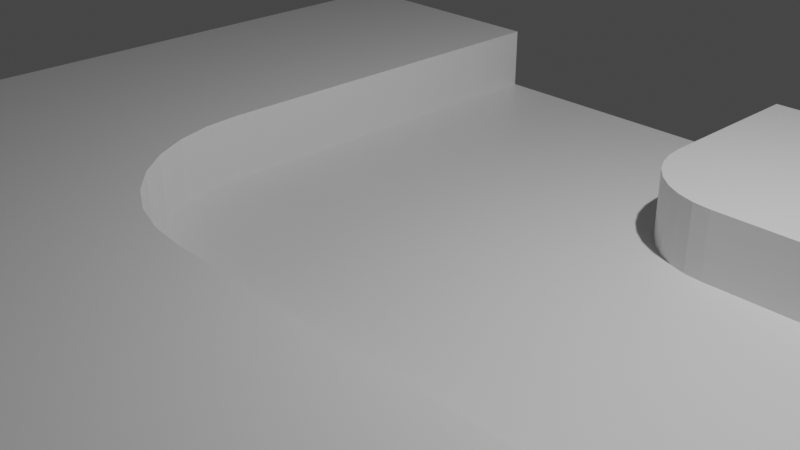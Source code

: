 # Source: SWTrack.blend  (saved by Blender 2.82.7; exported with 4.5.12 LTS)
import bpy
from mathutils import Matrix  # noqa: F401  (used for matrix-valued properties, if any)

bpy.ops.wm.read_factory_settings(use_empty=True)
scene = bpy.context.scene
scene.name = 'Scene'

# ---- collections
col_collection = bpy.data.collections.new('Collection'); scene.collection.children.link(col_collection)

# ---- materials (node trees are filled in below, after node groups)
mat_material = bpy.data.materials.new('Material')
mat_material.alpha_threshold = 0.0
mat_material.use_transparent_shadow = False
mat_material.line_color = (0.0, 0.0, 0.0, 1.0)

# ---- material node trees
mat_material.use_nodes = True; mat_material.node_tree.nodes.clear()
_N = mat_material.node_tree.nodes; _L = mat_material.node_tree.links
n0 = _N.new('ShaderNodeOutputMaterial'); n0.name = 'Material Output'; n0.location = (300, 300)
n1 = _N.new('ShaderNodeBsdfPrincipled'); n1.name = 'Principled BSDF'; n1.location = (10, 300)
n1.distribution = 'GGX'
n1.subsurface_method = 'BURLEY'
n1.inputs[2].default_value = 0.4
n1.inputs[3].default_value = 1.45
n1.inputs[27].default_value = (0.0, 0.0, 0.0, 1.0)
n1.inputs[28].default_value = 1.0
_L.new(n1.outputs[0], n0.inputs[0])
n0.is_active_output = True

# ---- world
world_world = bpy.data.worlds.new('World'); scene.world = world_world
world_world.use_nodes = True; world_world.node_tree.nodes.clear()
_N = world_world.node_tree.nodes; _L = world_world.node_tree.links
n0 = _N.new('ShaderNodeOutputWorld'); n0.name = 'World Output'; n0.location = (300, 300)
n1 = _N.new('ShaderNodeBackground'); n1.name = 'Background'; n1.location = (10, 300)
n1.inputs[0].default_value = (0.05088, 0.05088, 0.05088, 1.0)
_L.new(n1.outputs[0], n0.inputs[0])
n0.is_active_output = True
world_world.color = (0.05088, 0.05088, 0.05088)
world_world.use_sun_shadow = False
world_world.sun_shadow_jitter_overblur = 0.0

# ---- cameras
cam_camera = bpy.data.cameras.new('Camera')
cam_camera.clip_end = 100.0
cam_camera.ortho_scale = 7.314

# ---- lights
light_light = bpy.data.lights.new('Light', 'POINT')
light_light.transmission_factor = 0.0
light_light.energy = 1000.0
light_light.shadow_soft_size = 0.1
light_light.shadow_maximum_resolution = 0.006
light_light.use_absolute_resolution = True

# ---- meshes
me_cube = bpy.data.meshes.new('Cube')
me_cube.from_pydata([(-1.081, -1.095, 1.0), (-1.081, -1.095, -1.0), (-1.081, 0.9054, 1.0), (-1.081, 0.9054, -1.0), (0.9192, -1.095, 1.0), (0.9192, -1.095, -1.0), (0.9192, 0.9054, 1.0), (0.9192, 0.9054, -1.0), (0.3081, -1.095, -1.0), (0.3081, 0.9054, 1.0), (0.3081, 0.9054, -1.0), (0.3081, -1.095, 1.0), (-0.4836, 0.9054, -1.0), (-0.4836, -1.095, 1.0), (-0.4836, -1.095, -1.0), (-0.4836, 0.9054, 1.0), (-1.081, -1.095, -0.5283), (0.9192, 0.9054, -0.5283), (-1.081, 0.9054, -0.5283), (0.9192, -1.095, -0.5283), (0.3081, -1.095, -0.5283), (0.3081, 0.9054, -0.5283), (-0.4836, 0.9054, -0.5283), (-0.4836, -1.095, -0.5283), (0.9192, -0.4902, -1.0), (-1.081, -0.4902, 1.0), (0.9192, -0.4902, 1.0), (-1.081, -0.4902, -1.0), (0.3081, -0.4902, -1.0), (0.3081, -0.4902, 1.0), (-0.4836, -0.4902, -1.0), (-1.081, -0.4902, -0.5283), (0.9192, -0.4902, -0.5283), (0.9192, 0.3065, -1.0), (-1.081, 0.3065, 1.0), (0.3081, 0.3065, -1.0), (-0.4836, 0.3065, 1.0), (-0.4836, 0.3065, -1.0), (-1.081, 0.3065, -0.5283), (0.9192, 0.3065, 1.0), (-1.081, 0.3065, -1.0), (0.9192, 0.3065, -0.5283), (0.3081, -0.4902, -0.5404), (-0.4836, 0.3065, -0.5166), (-0.03955, -0.4902, 1.0), (-0.4836, -0.04622, 1.0), (-0.9276, -0.4902, 1.0), (-0.4836, -0.9342, 1.0), (-0.1262, -0.4817, 1.0), (-0.2095, -0.4564, 1.0), (-0.2862, -0.4154, 1.0), (-0.3535, -0.3602, 1.0), (-0.4087, -0.2929, 1.0), (-0.4498, -0.2161, 1.0), (-0.475, -0.1328, 1.0), (-0.4836, -0.04622, -0.518), (-0.03955, -0.4902, -0.5313), (-0.475, -0.1328, -0.5186), (-0.4498, -0.2161, -0.5196), (-0.4087, -0.2929, -0.5209), (-0.3535, -0.3602, -0.5226), (-0.2862, -0.4154, -0.5246), (-0.2095, -0.4564, -0.5268), (-0.1262, -0.4817, -0.529), (0.3081, 0.514, 1.0), (0.5156, 0.3065, 1.0), (0.3121, 0.4735, 1.0), (0.3239, 0.4346, 1.0), (0.3431, 0.3987, 1.0), (0.3689, 0.3673, 1.0), (0.4003, 0.3414, 1.0), (0.4362, 0.3223, 1.0), (0.4751, 0.3105, 1.0), (0.5156, 0.3065, -0.5294), (0.3081, 0.514, -0.5293), (0.1007, 0.3065, -0.5264), (0.3081, 0.09902, -0.5326), (0.4751, 0.3105, -0.5294), (0.4362, 0.3223, -0.5295), (0.4003, 0.3414, -0.5296), (0.3689, 0.3673, -0.5296), (0.3431, 0.3987, -0.5296), (0.3239, 0.4346, -0.5295), (0.3121, 0.4735, -0.5294)], [(43, 37), (28, 42), (56, 30), (76, 35)], [(65, 73, 41, 39), (21, 9, 6, 17), (32, 26, 4, 19), (37, 40, 3, 12), (38, 34, 2, 18), (23, 13, 0, 16), (19, 4, 11, 20), (33, 35, 10, 7), (34, 36, 15, 2), (18, 2, 15, 22), (35, 37, 12, 10), (8, 20, 23, 14), (3, 18, 22, 12), (12, 22, 21, 10), (5, 19, 20, 8), (14, 23, 16, 1), (40, 38, 18, 3), (24, 32, 19, 5), (10, 21, 17, 7), (8, 14, 30, 28), (1, 16, 31, 27), (33, 41, 32, 24), (25, 46, 45, 36, 34), (5, 8, 28, 24), (16, 0, 25, 31), (14, 1, 27, 30), (11, 4, 26, 29), (17, 6, 39, 41), (7, 17, 41, 33), (27, 31, 38, 40), (28, 30, 37, 35), (44, 29, 42, 56), (24, 28, 35, 33), (31, 25, 34, 38), (30, 27, 40, 37), (20, 11, 13, 23), (0, 13, 47, 46, 25), (64, 66, 67, 68, 69, 70, 71, 72, 65, 39, 6, 9), (36, 43, 22, 15), (22, 43, 75, 74, 21), (36, 45, 55, 43), (26, 32, 42, 29), (42, 32, 41, 73, 76), (42, 76, 75, 43, 55, 57, 58, 59, 60, 61, 62, 63, 56), (44, 48, 49, 50, 51, 52, 53, 54, 45, 46, 47), (44, 56, 63, 48), (48, 63, 62, 49), (49, 62, 61, 50), (50, 61, 60, 51), (51, 60, 59, 52), (52, 59, 58, 53), (53, 58, 57, 54), (54, 57, 55, 45), (29, 44, 47, 13, 11), (73, 77, 78, 79, 80, 81, 82, 83, 74, 75, 76), (73, 65, 72, 77), (77, 72, 71, 78), (78, 71, 70, 79), (79, 70, 69, 80), (80, 69, 68, 81), (81, 68, 67, 82), (82, 67, 66, 83), (83, 66, 64, 74), (64, 9, 21, 74)])
_uv = me_cube.uv_layers.new(name='UVMap')
_uv.uv.foreach_set('vector', [0.8245, 0.6751, 0.0, 0.0, 0.0, 0.0, 0.875, 0.6751, 0.434, 0.9236, 0.625, 0.9236, 0.625, 1.0, 0.434, 1.0, 0.434, 0.1745, 0.625, 0.1745, 0.625, 0.25, 0.434, 0.25, 0.3003, 0.6751, 0.375, 0.6751, 0.375, 0.75, 0.3003, 0.75, 0.434, 0.6751, 0.625, 0.6751, 0.625, 0.75, 0.434, 0.75, 0.434, 0.4253, 0.625, 0.4253, 0.625, 0.5, 0.434, 0.5, 0.434, 0.25, 0.625, 0.25, 0.625, 0.3264, 0.434, 0.3264, 0.125, 0.6751, 0.2014, 0.6751, 0.2014, 0.75, 0.125, 0.75, 0.625, 0.6751, 0.6997, 0.6751, 0.6997, 0.75, 0.625, 0.75, 0.434, 0.75, 0.625, 0.75, 0.625, 0.8247, 0.434, 0.8247, 0.2014, 0.6751, 0.3003, 0.6751, 0.3003, 0.75, 0.2014, 0.75, 0.375, 0.3264, 0.434, 0.3264, 0.434, 0.4253, 0.375, 0.4253, 0.375, 0.75, 0.434, 0.75, 0.434, 0.8247, 0.375, 0.8247, 0.375, 0.8247, 0.434, 0.8247, 0.434, 0.9236, 0.375, 0.9236, 0.375, 0.25, 0.434, 0.25, 0.434, 0.3264, 0.375, 0.3264, 0.375, 0.4253, 0.434, 0.4253, 0.434, 0.5, 0.375, 0.5, 0.375, 0.6751, 0.434, 0.6751, 0.434, 0.75, 0.375, 0.75, 0.375, 0.1745, 0.434, 0.1745, 0.434, 0.25, 0.375, 0.25, 0.375, 0.9236, 0.434, 0.9236, 0.434, 1.0, 0.375, 1.0, 0.2014, 0.5, 0.3003, 0.5, 0.3003, 0.5755, 0.2014, 0.5755, 0.375, 0.5, 0.434, 0.5, 0.434, 0.5755, 0.375, 0.5755, 0.375, 0.07486, 0.434, 0.07486, 0.434, 0.1745, 0.375, 0.1745, 0.625, 0.5755, 0.6442, 0.5755, 0.6997, 0.631, 0.6997, 0.6751, 0.625, 0.6751, 0.125, 0.5, 0.2014, 0.5, 0.2014, 0.5755, 0.125, 0.5755, 0.434, 0.5, 0.625, 0.5, 0.625, 0.5755, 0.434, 0.5755, 0.3003, 0.5, 0.375, 0.5, 0.375, 0.5755, 0.3003, 0.5755, 0.7986, 0.5, 0.875, 0.5, 0.875, 0.5755, 0.7986, 0.5755, 0.434, 0.0, 0.625, 0.0, 0.625, 0.07486, 0.434, 0.07486, 0.375, 0.0, 0.434, 0.0, 0.434, 0.07486, 0.375, 0.07486, 0.375, 0.5755, 0.434, 0.5755, 0.434, 0.6751, 0.375, 0.6751, 0.2014, 0.5755, 0.3003, 0.5755, 0.3003, 0.6751, 0.2014, 0.6751, 0.7552, 0.5755, 0.7986, 0.5755, 0.0, 0.0, 0.0, 0.0, 0.125, 0.5755, 0.2014, 0.5755, 0.2014, 0.6751, 0.125, 0.6751, 0.434, 0.5755, 0.625, 0.5755, 0.625, 0.6751, 0.434, 0.6751, 0.3003, 0.5755, 0.375, 0.5755, 0.375, 0.6751, 0.3003, 0.6751, 0.434, 0.3264, 0.625, 0.3264, 0.625, 0.4253, 0.434, 0.4253, 0.625, 0.5, 0.6997, 0.5, 0.6997, 0.52, 0.6442, 0.5755, 0.625, 0.5755, 0.7986, 0.7011, 0.7988, 0.696, 0.7993, 0.6911, 0.8001, 0.6867, 0.8011, 0.6777, 0.8101, 0.6766, 0.8146, 0.6758, 0.8195, 0.6753, 0.8245, 0.6751, 0.875, 0.6751, 0.875, 0.75, 0.7986, 0.75, 0.6997, 0.6751, 0.0, 0.0, 0.0, 0.0, 0.625, 0.8247, 0.0, 0.0, 0.0, 0.0, 0.0, 0.0, 0.0002841, 0.0002402, 0.0, 0.0, 0.6997, 0.6751, 0.6997, 0.631, 0.0, 0.0, 0.0, 0.0, 0.875, 0.5755, 0.434, 0.1745, 0.0, 0.0, 0.7986, 0.5755, 0.0, 0.0, 0.434, 0.1745, 0.0, 0.0, 0.0, 0.0, 0.0, 0.0, 0.0, 0.0, 0.0, 0.0, 0.0, 0.0, 0.0, 0.0, 0.0, 0.0, -6.823e-05, -6.084e-05, -0.0002703, -0.00024, -0.0005984, -0.0005294, 0.0, 0.0, 9.622e-05, 7.445e-05, 4.358e-05, 3.361e-05, 1.103e-05, 8.48e-06, 0.0, 0.0, 0.7552, 0.5755, 0.7443, 0.5755, 0.7339, 0.5755, 0.7243, 0.5755, 0.7159, 0.5755, 0.709, 0.5755, 0.7039, 0.5755, 0.7007, 0.5755, 0.6997, 0.5755, 0.6442, 0.5755, 0.6997, 0.52, 0.7552, 0.5755, 0.0, 0.0, 1.103e-05, 8.48e-06, 0.7443, 0.5755, 0.7443, 0.5755, 1.103e-05, 8.48e-06, 4.358e-05, 3.361e-05, 0.7339, 0.5755, 0.7339, 0.5755, 4.358e-05, 3.361e-05, 9.622e-05, 7.445e-05, 0.7243, 0.5755, 0.7243, 0.5755, 9.622e-05, 7.445e-05, 0.0, 0.0, 0.6997, 0.5755, 0.6997, 0.5755, 0.0, 0.0, -0.0005984, -0.0005294, 0.6997, 0.6002, 0.6997, 0.6002, -0.0005984, -0.0005294, -0.0002703, -0.00024, 0.6997, 0.6098, 0.6997, 0.6098, -0.0002703, -0.00024, -6.823e-05, -6.084e-05, 0.6997, 0.6202, 0.6997, 0.6202, -6.823e-05, -6.084e-05, 0.0, 0.0, 0.6997, 0.631, 0.7986, 0.5755, 0.7552, 0.5755, 0.6997, 0.52, 0.6997, 0.5, 0.625, 0.3264, 0.0, 0.0, 5.695e-06, 4.614e-06, 2.254e-05, 1.828e-05, 4.987e-05, 4.049e-05, 8.66e-05, 7.038e-05, 0.0001313, 0.0001068, 0.0001822, 0.0001483, 0.0002371, 0.0001934, 0.0002841, 0.0002402, 0.0, 0.0, 0.0, 0.0, 0.0, 0.0, 0.8245, 0.6751, 0.8195, 0.6753, 5.695e-06, 4.614e-06, 5.695e-06, 4.614e-06, 0.8195, 0.6753, 0.8146, 0.6758, 2.254e-05, 1.828e-05, 2.254e-05, 1.828e-05, 0.8146, 0.6758, 0.8101, 0.6766, 4.987e-05, 4.049e-05, 4.987e-05, 4.049e-05, 0.8101, 0.6766, 0.8011, 0.6777, 0.0001647, 0.0001393, 0.0001647, 0.0001393, 0.8011, 0.6777, 0.8001, 0.6867, 4.693e-05, 4.158e-05, 4.693e-05, 4.158e-05, 0.8001, 0.6867, 0.7993, 0.6911, 2.12e-05, 1.881e-05, 2.12e-05, 1.881e-05, 0.7993, 0.6911, 0.7988, 0.696, 5.37e-06, 4.77e-06, 5.37e-06, 4.77e-06, 0.7988, 0.696, 0.7986, 0.7011, 0.0, 0.0, 0.7986, 0.7011, 0.7986, 0.75, 0.0, 0.0, 0.0, 0.0])
me_cube.materials.append(mat_material)
me_cube.use_remesh_preserve_volume = False
me_cube.use_remesh_preserve_attributes = False
me_cube.use_mirror_vertex_groups = False
me_cube.update()

# ---- objects
ob_cube = bpy.data.objects.new('Cube', me_cube)
ob_light = bpy.data.objects.new('Light', light_light)
ob_camera = bpy.data.objects.new('Camera', cam_camera)

# ---- transforms, parenting, visibility, modifiers, constraints
ob_cube.location = (0.0, 0.0, 0.0)
ob_cube.scale = (5.0, 5.0, 0.5)
ob_cube.lock_rotations_4d = False
ob_cube.empty_display_type = 'ARROWS'
ob_cube.lineart.crease_threshold = 0.0
ob_light.location = (4.076, 1.005, 5.904)
ob_light.rotation_euler = (0.6503, 0.05522, 1.866)
ob_light.lock_rotations_4d = False
ob_light.empty_display_type = 'ARROWS'
ob_light.color = (0.0, 0.0, 0.0, 0.0)
ob_light.lineart.crease_threshold = 0.0
ob_camera.location = (7.359, -6.926, 4.958)
ob_camera.rotation_euler = (1.109, 0.0, 0.8149)
ob_camera.lock_rotations_4d = False
ob_camera.empty_display_type = 'ARROWS'
ob_camera.color = (0.0, 0.0, 0.0, 0.0)
ob_camera.display_type = 'WIRE'
ob_camera.lineart.crease_threshold = 0.0

# ---- collection membership
col_collection.objects.link(ob_cube)
col_collection.objects.link(ob_light)
col_collection.objects.link(ob_camera)

# ---- scene / render settings (as saved in the file)
scene.camera = ob_camera
scene.frame_start = 1; scene.frame_end = 250; scene.frame_set(1)
scene.render.engine = 'BLENDER_EEVEE_NEXT'
scene.cycles.use_denoising = False
scene.cycles.samples = 128
scene.cycles.sampling_pattern = 'TABULATED_SOBOL'
scene.cycles.use_adaptive_sampling = False
scene.cycles.use_light_tree = False
scene.view_settings.view_transform = 'Filmic'
bpy.context.view_layer.update()
